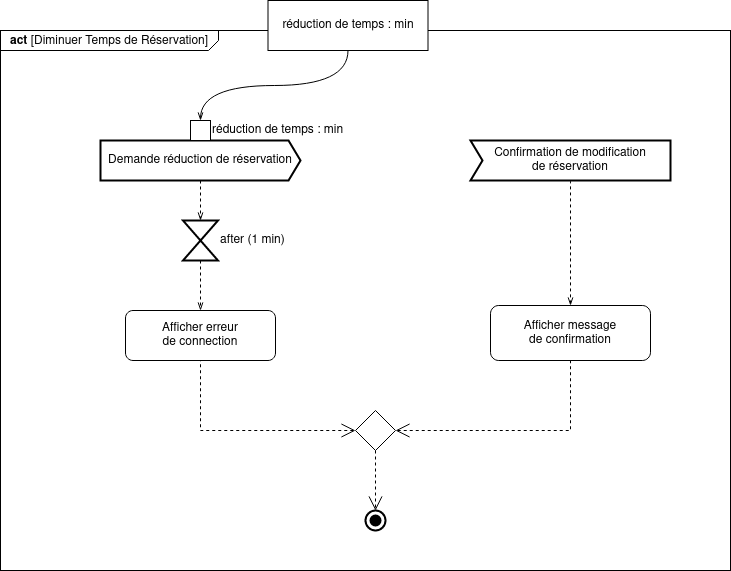

The diagram above was exported from draw.io. Its source (the exported page's mxGraphModel, read from the mxfile embedded in the PNG):
<mxGraphModel dx="1102" dy="610" grid="1" gridSize="10" guides="1" tooltips="1" connect="1" arrows="1" fold="1" page="1" pageScale="1" pageWidth="827" pageHeight="1169" math="0" shadow="0">
  <root>
    <mxCell id="0" />
    <mxCell id="1" parent="0" />
    <mxCell id="2" value="&lt;p style=&quot;margin: 0px ; margin-top: 4px ; margin-left: 10px ; text-align: left&quot;&gt;&lt;b&gt;act&lt;/b&gt;   [Diminuer Temps de Réservation]&lt;/p&gt;" style="html=1;shape=mxgraph.sysml.package;align=left;spacingLeft=5;verticalAlign=top;spacingTop=-3;labelX=218;html=1;overflow=fill;" vertex="1" parent="1">
      <mxGeometry x="30" y="60" width="730" height="540" as="geometry" />
    </mxCell>
    <mxCell id="3" style="edgeStyle=orthogonalEdgeStyle;rounded=0;orthogonalLoop=1;jettySize=auto;html=1;exitX=0.5;exitY=1;exitDx=0;exitDy=0;exitPerimeter=0;entryX=0.5;entryY=0;entryDx=0;entryDy=0;entryPerimeter=0;endArrow=openThin;endFill=0;dashed=1;" edge="1" source="4" target="6" parent="1">
      <mxGeometry relative="1" as="geometry" />
    </mxCell>
    <mxCell id="4" value="Demande réduction de réservation" style="html=1;shape=mxgraph.sysml.sendSigAct;strokeWidth=2;whiteSpace=wrap;align=center;" vertex="1" parent="1">
      <mxGeometry x="130" y="170" width="200" height="40" as="geometry" />
    </mxCell>
    <mxCell id="5" style="edgeStyle=orthogonalEdgeStyle;rounded=0;orthogonalLoop=1;jettySize=auto;html=1;exitX=0.5;exitY=1;exitDx=0;exitDy=0;exitPerimeter=0;dashed=1;endArrow=openThin;endFill=0;" edge="1" source="6" target="7" parent="1">
      <mxGeometry relative="1" as="geometry" />
    </mxCell>
    <mxCell id="6" value="after (1 min)" style="html=1;shape=mxgraph.sysml.timeEvent;strokeWidth=2;verticalLabelPosition=middle;verticalAlignment=top;labelPosition=right;align=left;verticalAlign=middle;" vertex="1" parent="1">
      <mxGeometry x="212.5" y="250" width="35" height="40" as="geometry" />
    </mxCell>
    <mxCell id="7" value="&lt;div&gt;Afficher erreur&lt;/div&gt;&lt;div&gt;de connection&lt;br&gt;&lt;/div&gt;" style="shape=rect;html=1;rounded=1;whiteSpace=wrap;align=center;" vertex="1" parent="1">
      <mxGeometry x="155" y="340" width="150" height="50" as="geometry" />
    </mxCell>
    <mxCell id="8" value="" style="html=1;shape=mxgraph.sysml.actFinal;strokeWidth=2;verticalLabelPosition=bottom;verticalAlignment=top;" vertex="1" parent="1">
      <mxGeometry x="395" y="540" width="20" height="20" as="geometry" />
    </mxCell>
    <mxCell id="9" style="edgeStyle=orthogonalEdgeStyle;rounded=0;orthogonalLoop=1;jettySize=auto;html=1;entryX=0.5;entryY=0;entryDx=0;entryDy=0;endArrow=openThin;endFill=0;curved=1;exitX=0.5;exitY=1;exitDx=0;exitDy=0;" edge="1" source="10" target="11" parent="1">
      <mxGeometry relative="1" as="geometry" />
    </mxCell>
    <mxCell id="10" value="réduction de temps : min" style="shape=rect;html=1;whiteSpace=wrap;align=center;" vertex="1" parent="1">
      <mxGeometry x="297.5" y="30" width="160" height="50" as="geometry" />
    </mxCell>
    <mxCell id="11" value="réduction de temps : min" style="shape=rect;html=1;align=left;labelPosition=right;verticalLabelPosition=middle;verticalAlign=bottom;horizontal=1;" vertex="1" parent="1">
      <mxGeometry x="220" y="150" width="20" height="20" as="geometry" />
    </mxCell>
    <mxCell id="12" style="edgeStyle=orthogonalEdgeStyle;curved=1;rounded=0;orthogonalLoop=1;jettySize=auto;html=1;exitX=0.5;exitY=1;exitDx=0;exitDy=0;exitPerimeter=0;entryX=0.5;entryY=0;entryDx=0;entryDy=0;endArrow=openThin;endFill=0;dashed=1;" edge="1" source="13" target="14" parent="1">
      <mxGeometry relative="1" as="geometry" />
    </mxCell>
    <mxCell id="13" value="&lt;div&gt;Confirmation de modification&lt;/div&gt;&lt;div&gt;de réservation&lt;br&gt;&lt;/div&gt;" style="html=1;shape=mxgraph.sysml.accEvent;strokeWidth=2;whiteSpace=wrap;align=center;" vertex="1" parent="1">
      <mxGeometry x="500" y="170" width="200" height="40" as="geometry" />
    </mxCell>
    <mxCell id="14" value="&lt;div&gt;Afficher message&lt;/div&gt;&lt;div&gt;de confirmation&lt;br&gt;&lt;/div&gt;" style="shape=rect;html=1;rounded=1;whiteSpace=wrap;align=center;" vertex="1" parent="1">
      <mxGeometry x="520" y="335" width="160" height="55" as="geometry" />
    </mxCell>
    <mxCell id="15" value="" style="shape=rhombus;html=1;verticalLabelPosition=top;verticalAlignment=bottom;" vertex="1" parent="1">
      <mxGeometry x="385" y="440" width="40" height="40" as="geometry" />
    </mxCell>
    <mxCell id="16" value="" style="edgeStyle=elbowEdgeStyle;html=1;elbow=horizontal;align=right;verticalAlign=bottom;rounded=0;labelBackgroundColor=none;endArrow=open;endSize=12;dashed=1;entryX=0.5;entryY=0;entryDx=0;entryDy=0;entryPerimeter=0;" edge="1" source="15" target="8" parent="1">
      <mxGeometry relative="1" as="geometry">
        <mxPoint x="405" y="490" as="targetPoint" />
      </mxGeometry>
    </mxCell>
    <mxCell id="17" value="" style="edgeStyle=elbowEdgeStyle;html=1;elbow=vertical;verticalAlign=bottom;startArrow=open;endArrow=none;rounded=0;labelBackgroundColor=none;startSize=12;dashed=1;" edge="1" source="15" target="14" parent="1">
      <mxGeometry relative="1" as="geometry">
        <mxPoint x="505" y="430" as="targetPoint" />
        <Array as="points">
          <mxPoint x="420" y="460" />
        </Array>
      </mxGeometry>
    </mxCell>
    <mxCell id="18" value="" style="edgeStyle=elbowEdgeStyle;html=1;elbow=vertical;verticalAlign=bottom;startArrow=open;endArrow=none;rounded=0;labelBackgroundColor=none;startSize=12;dashed=1;entryX=0.5;entryY=1;entryDx=0;entryDy=0;exitX=0;exitY=0.5;exitDx=0;exitDy=0;" edge="1" source="15" target="7" parent="1">
      <mxGeometry relative="1" as="geometry">
        <mxPoint x="305" y="430" as="targetPoint" />
        <Array as="points">
          <mxPoint x="310" y="460" />
        </Array>
      </mxGeometry>
    </mxCell>
  </root>
</mxGraphModel>